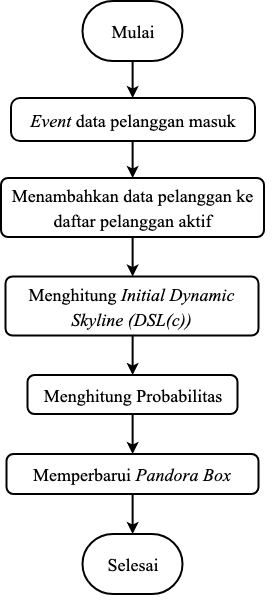

The diagram above was exported from draw.io. Its source (the exported page's mxGraphModel, read from the mxfile embedded in the PNG):
<mxGraphModel dx="892" dy="587" grid="1" gridSize="10" guides="1" tooltips="1" connect="1" arrows="1" fold="1" page="1" pageScale="1" pageWidth="827" pageHeight="1169" math="0" shadow="0">
  <root>
    <mxCell id="0" />
    <mxCell id="1" parent="0" />
    <mxCell id="2" value="" style="group" vertex="1" connectable="0" parent="1">
      <mxGeometry x="850.5000000000009" y="43.5" width="271" height="609.5" as="geometry" />
    </mxCell>
    <mxCell id="3" value="" style="group" vertex="1" connectable="0" parent="2">
      <mxGeometry width="271" height="609.5" as="geometry" />
    </mxCell>
    <mxCell id="4" value="&lt;font style=&quot;font-size: 18px&quot;&gt;Mulai&lt;/font&gt;&lt;br&gt;" style="strokeWidth=2;html=1;shape=mxgraph.flowchart.terminator;whiteSpace=wrap;fontFamily=Times New Roman;fontSize=31;verticalAlign=top;" vertex="1" parent="3">
      <mxGeometry x="81.5" width="100" height="60" as="geometry" />
    </mxCell>
    <mxCell id="5" value="&lt;span style=&quot;font-size: 18px&quot;&gt;Memperbarui&amp;nbsp;&lt;i&gt;Pandora Box&lt;/i&gt;&lt;/span&gt;&lt;br&gt;" style="rounded=1;whiteSpace=wrap;html=1;absoluteArcSize=1;arcSize=14;strokeWidth=2;fontFamily=Times New Roman;fontSize=21;" vertex="1" parent="3">
      <mxGeometry x="5.500000000000114" y="453" width="252" height="40" as="geometry" />
    </mxCell>
    <mxCell id="6" value="&lt;font style=&quot;font-size: 18px&quot;&gt;Selesai&lt;/font&gt;&lt;br&gt;" style="strokeWidth=2;html=1;shape=mxgraph.flowchart.terminator;whiteSpace=wrap;fontFamily=Times New Roman;fontSize=31;verticalAlign=top;" vertex="1" parent="3">
      <mxGeometry x="81.5" y="533" width="100" height="60" as="geometry" />
    </mxCell>
    <mxCell id="7" style="edgeStyle=orthogonalEdgeStyle;rounded=0;orthogonalLoop=1;jettySize=auto;html=1;entryX=0.5;entryY=0;entryDx=0;entryDy=0;entryPerimeter=0;strokeWidth=2;" edge="1" parent="3" source="5" target="6">
      <mxGeometry relative="1" as="geometry" />
    </mxCell>
    <mxCell id="8" value="&lt;span style=&quot;font-size: 18px&quot;&gt;&lt;i&gt;Event &lt;/i&gt;data pelanggan masuk&lt;/span&gt;" style="rounded=1;whiteSpace=wrap;html=1;absoluteArcSize=1;arcSize=18;strokeWidth=2;fontFamily=Times New Roman;fontSize=21;" vertex="1" parent="3">
      <mxGeometry x="10" y="97" width="244" height="43" as="geometry" />
    </mxCell>
    <mxCell id="9" style="edgeStyle=orthogonalEdgeStyle;rounded=0;orthogonalLoop=1;jettySize=auto;html=1;strokeWidth=2;" edge="1" parent="3" source="4" target="8">
      <mxGeometry relative="1" as="geometry" />
    </mxCell>
    <mxCell id="10" value="&lt;span style=&quot;font-size: 18px&quot;&gt;Menambahkan data pelanggan ke daftar pelanggan aktif&lt;/span&gt;" style="rounded=1;whiteSpace=wrap;html=1;absoluteArcSize=1;arcSize=14;strokeWidth=2;fontFamily=Times New Roman;fontSize=21;" vertex="1" parent="3">
      <mxGeometry y="177" width="263" height="59" as="geometry" />
    </mxCell>
    <mxCell id="11" value="" style="edgeStyle=orthogonalEdgeStyle;rounded=0;orthogonalLoop=1;jettySize=auto;html=1;strokeWidth=2;" edge="1" parent="3" source="8" target="10">
      <mxGeometry relative="1" as="geometry" />
    </mxCell>
    <mxCell id="12" value="&lt;span style=&quot;font-size: 18px&quot;&gt;Menghitung&amp;nbsp;&lt;i&gt;Initial Dynamic Skyline (DSL(c))&lt;/i&gt;&lt;/span&gt;" style="rounded=1;whiteSpace=wrap;html=1;absoluteArcSize=1;arcSize=14;strokeWidth=2;fontFamily=Times New Roman;fontSize=21;" vertex="1" parent="3">
      <mxGeometry x="4.4999999999990905" y="275.5" width="253" height="59" as="geometry" />
    </mxCell>
    <mxCell id="13" value="" style="edgeStyle=orthogonalEdgeStyle;rounded=0;orthogonalLoop=1;jettySize=auto;html=1;strokeWidth=2;" edge="1" parent="3" source="10" target="12">
      <mxGeometry relative="1" as="geometry" />
    </mxCell>
    <mxCell id="14" style="edgeStyle=orthogonalEdgeStyle;rounded=0;orthogonalLoop=1;jettySize=auto;html=1;entryX=0.5;entryY=0;entryDx=0;entryDy=0;strokeWidth=2;" edge="1" parent="3" source="15" target="5">
      <mxGeometry relative="1" as="geometry" />
    </mxCell>
    <mxCell id="15" value="&lt;span style=&quot;font-size: 18px&quot;&gt;Menghitung&amp;nbsp;Probabilitas&lt;/span&gt;" style="rounded=1;whiteSpace=wrap;html=1;absoluteArcSize=1;arcSize=14;strokeWidth=2;fontFamily=Times New Roman;fontSize=21;" vertex="1" parent="3">
      <mxGeometry x="26.5" y="374" width="210" height="39" as="geometry" />
    </mxCell>
    <mxCell id="16" value="" style="edgeStyle=orthogonalEdgeStyle;rounded=0;orthogonalLoop=1;jettySize=auto;html=1;strokeWidth=2;" edge="1" parent="3" source="12" target="15">
      <mxGeometry relative="1" as="geometry" />
    </mxCell>
  </root>
</mxGraphModel>